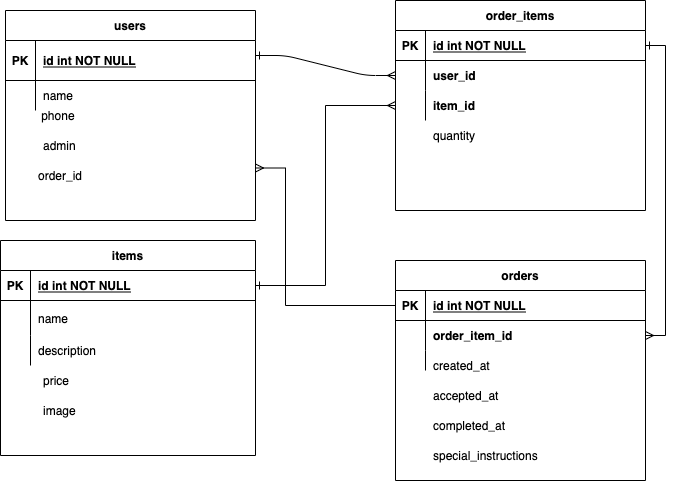

The diagram above was exported from draw.io. Its source (the exported page's mxGraphModel, read from the mxfile embedded in the PNG):
<mxGraphModel dx="946" dy="557" grid="1" gridSize="10" guides="1" tooltips="1" connect="1" arrows="1" fold="1" page="1" pageScale="1" pageWidth="1100" pageHeight="1700" math="0" shadow="0" extFonts="Permanent Marker^https://fonts.googleapis.com/css?family=Permanent+Marker">
  <root>
    <mxCell id="0" />
    <mxCell id="1" parent="0" />
    <mxCell id="C-vyLk0tnHw3VtMMgP7b-1" value="" style="edgeStyle=entityRelationEdgeStyle;endArrow=ERmany;startArrow=ERone;endFill=0;startFill=0;entryX=0;entryY=0.5;entryDx=0;entryDy=0;" parent="1" target="9jPVdvpAdClJIo4kioJY-6" edge="1">
      <mxGeometry width="100" height="100" relative="1" as="geometry">
        <mxPoint x="270" y="125" as="sourcePoint" />
        <mxPoint x="440" y="620" as="targetPoint" />
      </mxGeometry>
    </mxCell>
    <mxCell id="C-vyLk0tnHw3VtMMgP7b-13" value="items" style="shape=table;startSize=30;container=1;collapsible=1;childLayout=tableLayout;fixedRows=1;rowLines=0;fontStyle=1;align=center;resizeLast=1;" parent="1" vertex="1">
      <mxGeometry x="15" y="310" width="255" height="215" as="geometry" />
    </mxCell>
    <mxCell id="C-vyLk0tnHw3VtMMgP7b-14" value="" style="shape=partialRectangle;collapsible=0;dropTarget=0;pointerEvents=0;fillColor=none;points=[[0,0.5],[1,0.5]];portConstraint=eastwest;top=0;left=0;right=0;bottom=1;" parent="C-vyLk0tnHw3VtMMgP7b-13" vertex="1">
      <mxGeometry y="30" width="255" height="30" as="geometry" />
    </mxCell>
    <mxCell id="C-vyLk0tnHw3VtMMgP7b-15" value="PK" style="shape=partialRectangle;overflow=hidden;connectable=0;fillColor=none;top=0;left=0;bottom=0;right=0;fontStyle=1;" parent="C-vyLk0tnHw3VtMMgP7b-14" vertex="1">
      <mxGeometry width="30" height="30" as="geometry">
        <mxRectangle width="30" height="30" as="alternateBounds" />
      </mxGeometry>
    </mxCell>
    <mxCell id="C-vyLk0tnHw3VtMMgP7b-16" value="id int NOT NULL " style="shape=partialRectangle;overflow=hidden;connectable=0;fillColor=none;top=0;left=0;bottom=0;right=0;align=left;spacingLeft=6;fontStyle=5;" parent="C-vyLk0tnHw3VtMMgP7b-14" vertex="1">
      <mxGeometry x="30" width="225" height="30" as="geometry">
        <mxRectangle width="225" height="30" as="alternateBounds" />
      </mxGeometry>
    </mxCell>
    <mxCell id="C-vyLk0tnHw3VtMMgP7b-17" value="" style="shape=partialRectangle;collapsible=0;dropTarget=0;pointerEvents=0;fillColor=none;points=[[0,0.5],[1,0.5]];portConstraint=eastwest;top=0;left=0;right=0;bottom=0;" parent="C-vyLk0tnHw3VtMMgP7b-13" vertex="1">
      <mxGeometry y="60" width="255" height="35" as="geometry" />
    </mxCell>
    <mxCell id="C-vyLk0tnHw3VtMMgP7b-18" value="" style="shape=partialRectangle;overflow=hidden;connectable=0;fillColor=none;top=0;left=0;bottom=0;right=0;" parent="C-vyLk0tnHw3VtMMgP7b-17" vertex="1">
      <mxGeometry width="30" height="35" as="geometry">
        <mxRectangle width="30" height="35" as="alternateBounds" />
      </mxGeometry>
    </mxCell>
    <mxCell id="C-vyLk0tnHw3VtMMgP7b-19" value="name" style="shape=partialRectangle;overflow=hidden;connectable=0;fillColor=none;top=0;left=0;bottom=0;right=0;align=left;spacingLeft=6;" parent="C-vyLk0tnHw3VtMMgP7b-17" vertex="1">
      <mxGeometry x="30" width="225" height="35" as="geometry">
        <mxRectangle width="225" height="35" as="alternateBounds" />
      </mxGeometry>
    </mxCell>
    <mxCell id="C-vyLk0tnHw3VtMMgP7b-20" value="" style="shape=partialRectangle;collapsible=0;dropTarget=0;pointerEvents=0;fillColor=none;points=[[0,0.5],[1,0.5]];portConstraint=eastwest;top=0;left=0;right=0;bottom=0;" parent="C-vyLk0tnHw3VtMMgP7b-13" vertex="1">
      <mxGeometry y="95" width="255" height="30" as="geometry" />
    </mxCell>
    <mxCell id="C-vyLk0tnHw3VtMMgP7b-21" value="" style="shape=partialRectangle;overflow=hidden;connectable=0;fillColor=none;top=0;left=0;bottom=0;right=0;" parent="C-vyLk0tnHw3VtMMgP7b-20" vertex="1">
      <mxGeometry width="30" height="30" as="geometry">
        <mxRectangle width="30" height="30" as="alternateBounds" />
      </mxGeometry>
    </mxCell>
    <mxCell id="C-vyLk0tnHw3VtMMgP7b-22" value="description " style="shape=partialRectangle;overflow=hidden;connectable=0;fillColor=none;top=0;left=0;bottom=0;right=0;align=left;spacingLeft=6;" parent="C-vyLk0tnHw3VtMMgP7b-20" vertex="1">
      <mxGeometry x="30" width="225" height="30" as="geometry">
        <mxRectangle width="225" height="30" as="alternateBounds" />
      </mxGeometry>
    </mxCell>
    <mxCell id="QYL9O7WACxImB2N4pNdT-18" style="edgeStyle=orthogonalEdgeStyle;rounded=0;orthogonalLoop=1;jettySize=auto;html=1;exitX=1;exitY=0.5;exitDx=0;exitDy=0;" parent="C-vyLk0tnHw3VtMMgP7b-13" source="C-vyLk0tnHw3VtMMgP7b-14" target="C-vyLk0tnHw3VtMMgP7b-14" edge="1">
      <mxGeometry relative="1" as="geometry" />
    </mxCell>
    <mxCell id="C-vyLk0tnHw3VtMMgP7b-23" value="users" style="shape=table;startSize=30;container=1;collapsible=1;childLayout=tableLayout;fixedRows=1;rowLines=0;fontStyle=1;align=center;resizeLast=1;" parent="1" vertex="1">
      <mxGeometry x="20" y="80" width="250" height="210" as="geometry" />
    </mxCell>
    <mxCell id="C-vyLk0tnHw3VtMMgP7b-24" value="" style="shape=partialRectangle;collapsible=0;dropTarget=0;pointerEvents=0;fillColor=none;points=[[0,0.5],[1,0.5]];portConstraint=eastwest;top=0;left=0;right=0;bottom=1;" parent="C-vyLk0tnHw3VtMMgP7b-23" vertex="1">
      <mxGeometry y="30" width="250" height="40" as="geometry" />
    </mxCell>
    <mxCell id="C-vyLk0tnHw3VtMMgP7b-25" value="PK" style="shape=partialRectangle;overflow=hidden;connectable=0;fillColor=none;top=0;left=0;bottom=0;right=0;fontStyle=1;" parent="C-vyLk0tnHw3VtMMgP7b-24" vertex="1">
      <mxGeometry width="30" height="40" as="geometry">
        <mxRectangle width="30" height="40" as="alternateBounds" />
      </mxGeometry>
    </mxCell>
    <mxCell id="C-vyLk0tnHw3VtMMgP7b-26" value="id int NOT NULL " style="shape=partialRectangle;overflow=hidden;connectable=0;fillColor=none;top=0;left=0;bottom=0;right=0;align=left;spacingLeft=6;fontStyle=5;" parent="C-vyLk0tnHw3VtMMgP7b-24" vertex="1">
      <mxGeometry x="30" width="220" height="40" as="geometry">
        <mxRectangle width="220" height="40" as="alternateBounds" />
      </mxGeometry>
    </mxCell>
    <mxCell id="C-vyLk0tnHw3VtMMgP7b-27" value="" style="shape=partialRectangle;collapsible=0;dropTarget=0;pointerEvents=0;fillColor=none;points=[[0,0.5],[1,0.5]];portConstraint=eastwest;top=0;left=0;right=0;bottom=0;" parent="C-vyLk0tnHw3VtMMgP7b-23" vertex="1">
      <mxGeometry y="70" width="250" height="30" as="geometry" />
    </mxCell>
    <mxCell id="C-vyLk0tnHw3VtMMgP7b-28" value="" style="shape=partialRectangle;overflow=hidden;connectable=0;fillColor=none;top=0;left=0;bottom=0;right=0;" parent="C-vyLk0tnHw3VtMMgP7b-27" vertex="1">
      <mxGeometry width="30" height="30" as="geometry">
        <mxRectangle width="30" height="30" as="alternateBounds" />
      </mxGeometry>
    </mxCell>
    <mxCell id="C-vyLk0tnHw3VtMMgP7b-29" value="name" style="shape=partialRectangle;overflow=hidden;connectable=0;fillColor=none;top=0;left=0;bottom=0;right=0;align=left;spacingLeft=6;" parent="C-vyLk0tnHw3VtMMgP7b-27" vertex="1">
      <mxGeometry x="30" width="220" height="30" as="geometry">
        <mxRectangle width="220" height="30" as="alternateBounds" />
      </mxGeometry>
    </mxCell>
    <mxCell id="QYL9O7WACxImB2N4pNdT-1" value="" style="shape=partialRectangle;collapsible=0;dropTarget=0;pointerEvents=0;fillColor=none;points=[[0,0.5],[1,0.5]];portConstraint=eastwest;top=0;left=0;right=0;bottom=0;" parent="1" vertex="1">
      <mxGeometry x="35" y="170" width="220" height="30" as="geometry" />
    </mxCell>
    <mxCell id="QYL9O7WACxImB2N4pNdT-2" value="" style="shape=partialRectangle;overflow=hidden;connectable=0;fillColor=none;top=0;left=0;bottom=0;right=0;" parent="QYL9O7WACxImB2N4pNdT-1" vertex="1">
      <mxGeometry width="26.4" height="30" as="geometry">
        <mxRectangle width="30" height="30" as="alternateBounds" />
      </mxGeometry>
    </mxCell>
    <mxCell id="QYL9O7WACxImB2N4pNdT-3" value="phone" style="shape=partialRectangle;overflow=hidden;connectable=0;fillColor=none;top=0;left=0;bottom=0;right=0;align=left;spacingLeft=6;" parent="QYL9O7WACxImB2N4pNdT-1" vertex="1">
      <mxGeometry x="13.2" width="193.6" height="30" as="geometry">
        <mxRectangle width="220" height="30" as="alternateBounds" />
      </mxGeometry>
    </mxCell>
    <mxCell id="QYL9O7WACxImB2N4pNdT-4" value="image" style="shape=partialRectangle;overflow=hidden;connectable=0;fillColor=none;top=0;left=0;bottom=0;right=0;align=left;spacingLeft=6;" parent="1" vertex="1">
      <mxGeometry x="50" y="465" width="220" height="30" as="geometry">
        <mxRectangle width="220" height="30" as="alternateBounds" />
      </mxGeometry>
    </mxCell>
    <mxCell id="QYL9O7WACxImB2N4pNdT-10" value="special_instructions" style="shape=partialRectangle;overflow=hidden;connectable=0;fillColor=none;top=0;left=0;bottom=0;right=0;align=left;spacingLeft=6;" parent="1" vertex="1">
      <mxGeometry x="440" y="510" width="220" height="30" as="geometry">
        <mxRectangle width="220" height="30" as="alternateBounds" />
      </mxGeometry>
    </mxCell>
    <mxCell id="QYL9O7WACxImB2N4pNdT-11" value="created_at" style="shape=partialRectangle;overflow=hidden;connectable=0;fillColor=none;top=0;left=0;bottom=0;right=0;align=left;spacingLeft=6;" parent="1" vertex="1">
      <mxGeometry x="440" y="420" width="220" height="30" as="geometry">
        <mxRectangle width="220" height="30" as="alternateBounds" />
      </mxGeometry>
    </mxCell>
    <mxCell id="QYL9O7WACxImB2N4pNdT-12" value="completed_at" style="shape=partialRectangle;overflow=hidden;connectable=0;fillColor=none;top=0;left=0;bottom=0;right=0;align=left;spacingLeft=6;" parent="1" vertex="1">
      <mxGeometry x="440" y="480" width="220" height="30" as="geometry">
        <mxRectangle width="220" height="30" as="alternateBounds" />
      </mxGeometry>
    </mxCell>
    <mxCell id="QYL9O7WACxImB2N4pNdT-14" value="" style="shape=partialRectangle;collapsible=0;dropTarget=0;pointerEvents=0;fillColor=none;points=[[0,0.5],[1,0.5]];portConstraint=eastwest;top=0;left=0;right=0;bottom=0;" parent="1" vertex="1">
      <mxGeometry x="40" y="200" width="220" height="30" as="geometry" />
    </mxCell>
    <mxCell id="QYL9O7WACxImB2N4pNdT-15" value="" style="shape=partialRectangle;overflow=hidden;connectable=0;fillColor=none;top=0;left=0;bottom=0;right=0;" parent="QYL9O7WACxImB2N4pNdT-14" vertex="1">
      <mxGeometry width="26.4" height="30" as="geometry">
        <mxRectangle width="30" height="30" as="alternateBounds" />
      </mxGeometry>
    </mxCell>
    <mxCell id="QYL9O7WACxImB2N4pNdT-29" value="accepted_at" style="shape=partialRectangle;overflow=hidden;connectable=0;fillColor=none;top=0;left=0;bottom=0;right=0;align=left;spacingLeft=6;" parent="1" vertex="1">
      <mxGeometry x="440" y="450" width="220" height="30" as="geometry">
        <mxRectangle width="220" height="30" as="alternateBounds" />
      </mxGeometry>
    </mxCell>
    <mxCell id="QYL9O7WACxImB2N4pNdT-32" value="price" style="shape=partialRectangle;overflow=hidden;connectable=0;fillColor=none;top=0;left=0;bottom=0;right=0;align=left;spacingLeft=6;" parent="1" vertex="1">
      <mxGeometry x="50" y="435" width="210" height="30" as="geometry">
        <mxRectangle width="220" height="30" as="alternateBounds" />
      </mxGeometry>
    </mxCell>
    <mxCell id="9jPVdvpAdClJIo4kioJY-1" value="admin" style="shape=partialRectangle;overflow=hidden;connectable=0;fillColor=none;top=0;left=0;bottom=0;right=0;align=left;spacingLeft=6;" vertex="1" parent="1">
      <mxGeometry x="50" y="200" width="220" height="30" as="geometry">
        <mxRectangle width="220" height="30" as="alternateBounds" />
      </mxGeometry>
    </mxCell>
    <mxCell id="9jPVdvpAdClJIo4kioJY-2" value="order_items" style="shape=table;startSize=30;container=1;collapsible=1;childLayout=tableLayout;fixedRows=1;rowLines=0;fontStyle=1;align=center;resizeLast=1;" vertex="1" parent="1">
      <mxGeometry x="410" y="70" width="250" height="210" as="geometry" />
    </mxCell>
    <mxCell id="9jPVdvpAdClJIo4kioJY-3" value="" style="shape=partialRectangle;collapsible=0;dropTarget=0;pointerEvents=0;fillColor=none;points=[[0,0.5],[1,0.5]];portConstraint=eastwest;top=0;left=0;right=0;bottom=1;" vertex="1" parent="9jPVdvpAdClJIo4kioJY-2">
      <mxGeometry y="30" width="250" height="30" as="geometry" />
    </mxCell>
    <mxCell id="9jPVdvpAdClJIo4kioJY-4" value="PK" style="shape=partialRectangle;overflow=hidden;connectable=0;fillColor=none;top=0;left=0;bottom=0;right=0;fontStyle=1;" vertex="1" parent="9jPVdvpAdClJIo4kioJY-3">
      <mxGeometry width="30" height="30" as="geometry">
        <mxRectangle width="30" height="30" as="alternateBounds" />
      </mxGeometry>
    </mxCell>
    <mxCell id="9jPVdvpAdClJIo4kioJY-5" value="id int NOT NULL " style="shape=partialRectangle;overflow=hidden;connectable=0;fillColor=none;top=0;left=0;bottom=0;right=0;align=left;spacingLeft=6;fontStyle=5;" vertex="1" parent="9jPVdvpAdClJIo4kioJY-3">
      <mxGeometry x="30" width="220" height="30" as="geometry">
        <mxRectangle width="220" height="30" as="alternateBounds" />
      </mxGeometry>
    </mxCell>
    <mxCell id="9jPVdvpAdClJIo4kioJY-6" value="" style="shape=partialRectangle;collapsible=0;dropTarget=0;pointerEvents=0;fillColor=none;points=[[0,0.5],[1,0.5]];portConstraint=eastwest;top=0;left=0;right=0;bottom=0;" vertex="1" parent="9jPVdvpAdClJIo4kioJY-2">
      <mxGeometry y="60" width="250" height="30" as="geometry" />
    </mxCell>
    <mxCell id="9jPVdvpAdClJIo4kioJY-7" value="" style="shape=partialRectangle;overflow=hidden;connectable=0;fillColor=none;top=0;left=0;bottom=0;right=0;" vertex="1" parent="9jPVdvpAdClJIo4kioJY-6">
      <mxGeometry width="30" height="30" as="geometry">
        <mxRectangle width="30" height="30" as="alternateBounds" />
      </mxGeometry>
    </mxCell>
    <mxCell id="9jPVdvpAdClJIo4kioJY-8" value="user_id" style="shape=partialRectangle;overflow=hidden;connectable=0;fillColor=none;top=0;left=0;bottom=0;right=0;align=left;spacingLeft=6;fontStyle=1" vertex="1" parent="9jPVdvpAdClJIo4kioJY-6">
      <mxGeometry x="30" width="220" height="30" as="geometry">
        <mxRectangle width="220" height="30" as="alternateBounds" />
      </mxGeometry>
    </mxCell>
    <mxCell id="9jPVdvpAdClJIo4kioJY-9" value="" style="shape=partialRectangle;collapsible=0;dropTarget=0;pointerEvents=0;fillColor=none;points=[[0,0.5],[1,0.5]];portConstraint=eastwest;top=0;left=0;right=0;bottom=0;" vertex="1" parent="9jPVdvpAdClJIo4kioJY-2">
      <mxGeometry y="90" width="250" height="30" as="geometry" />
    </mxCell>
    <mxCell id="9jPVdvpAdClJIo4kioJY-10" value="" style="shape=partialRectangle;overflow=hidden;connectable=0;fillColor=none;top=0;left=0;bottom=0;right=0;" vertex="1" parent="9jPVdvpAdClJIo4kioJY-9">
      <mxGeometry width="30" height="30" as="geometry">
        <mxRectangle width="30" height="30" as="alternateBounds" />
      </mxGeometry>
    </mxCell>
    <mxCell id="9jPVdvpAdClJIo4kioJY-11" value="item_id" style="shape=partialRectangle;overflow=hidden;connectable=0;fillColor=none;top=0;left=0;bottom=0;right=0;align=left;spacingLeft=6;fontStyle=1" vertex="1" parent="9jPVdvpAdClJIo4kioJY-9">
      <mxGeometry x="30" width="220" height="30" as="geometry">
        <mxRectangle width="220" height="30" as="alternateBounds" />
      </mxGeometry>
    </mxCell>
    <mxCell id="9jPVdvpAdClJIo4kioJY-12" style="edgeStyle=orthogonalEdgeStyle;rounded=0;orthogonalLoop=1;jettySize=auto;html=1;exitX=1;exitY=0.5;exitDx=0;exitDy=0;" edge="1" parent="9jPVdvpAdClJIo4kioJY-2" source="9jPVdvpAdClJIo4kioJY-3" target="9jPVdvpAdClJIo4kioJY-3">
      <mxGeometry relative="1" as="geometry" />
    </mxCell>
    <mxCell id="9jPVdvpAdClJIo4kioJY-13" value="quantity" style="shape=partialRectangle;overflow=hidden;connectable=0;fillColor=none;top=0;left=0;bottom=0;right=0;align=left;spacingLeft=6;" vertex="1" parent="1">
      <mxGeometry x="440" y="190" width="220" height="30" as="geometry">
        <mxRectangle width="220" height="30" as="alternateBounds" />
      </mxGeometry>
    </mxCell>
    <mxCell id="9jPVdvpAdClJIo4kioJY-17" style="edgeStyle=orthogonalEdgeStyle;rounded=0;orthogonalLoop=1;jettySize=auto;html=1;exitX=1;exitY=0.5;exitDx=0;exitDy=0;entryX=0;entryY=0.5;entryDx=0;entryDy=0;endArrow=ERmany;endFill=0;startArrow=ERone;startFill=0;" edge="1" parent="1" source="C-vyLk0tnHw3VtMMgP7b-14" target="9jPVdvpAdClJIo4kioJY-9">
      <mxGeometry relative="1" as="geometry" />
    </mxCell>
    <mxCell id="9jPVdvpAdClJIo4kioJY-18" value="orders" style="shape=table;startSize=30;container=1;collapsible=1;childLayout=tableLayout;fixedRows=1;rowLines=0;fontStyle=1;align=center;resizeLast=1;" vertex="1" parent="1">
      <mxGeometry x="410" y="330" width="250" height="220" as="geometry" />
    </mxCell>
    <mxCell id="9jPVdvpAdClJIo4kioJY-19" value="" style="shape=partialRectangle;collapsible=0;dropTarget=0;pointerEvents=0;fillColor=none;points=[[0,0.5],[1,0.5]];portConstraint=eastwest;top=0;left=0;right=0;bottom=1;" vertex="1" parent="9jPVdvpAdClJIo4kioJY-18">
      <mxGeometry y="30" width="250" height="30" as="geometry" />
    </mxCell>
    <mxCell id="9jPVdvpAdClJIo4kioJY-20" value="PK" style="shape=partialRectangle;overflow=hidden;connectable=0;fillColor=none;top=0;left=0;bottom=0;right=0;fontStyle=1;" vertex="1" parent="9jPVdvpAdClJIo4kioJY-19">
      <mxGeometry width="30" height="30" as="geometry">
        <mxRectangle width="30" height="30" as="alternateBounds" />
      </mxGeometry>
    </mxCell>
    <mxCell id="9jPVdvpAdClJIo4kioJY-21" value="id int NOT NULL " style="shape=partialRectangle;overflow=hidden;connectable=0;fillColor=none;top=0;left=0;bottom=0;right=0;align=left;spacingLeft=6;fontStyle=5;" vertex="1" parent="9jPVdvpAdClJIo4kioJY-19">
      <mxGeometry x="30" width="220" height="30" as="geometry">
        <mxRectangle width="220" height="30" as="alternateBounds" />
      </mxGeometry>
    </mxCell>
    <mxCell id="9jPVdvpAdClJIo4kioJY-22" value="" style="shape=partialRectangle;collapsible=0;dropTarget=0;pointerEvents=0;fillColor=none;points=[[0,0.5],[1,0.5]];portConstraint=eastwest;top=0;left=0;right=0;bottom=0;" vertex="1" parent="9jPVdvpAdClJIo4kioJY-18">
      <mxGeometry y="60" width="250" height="30" as="geometry" />
    </mxCell>
    <mxCell id="9jPVdvpAdClJIo4kioJY-23" value="" style="shape=partialRectangle;overflow=hidden;connectable=0;fillColor=none;top=0;left=0;bottom=0;right=0;" vertex="1" parent="9jPVdvpAdClJIo4kioJY-22">
      <mxGeometry width="30" height="30" as="geometry">
        <mxRectangle width="30" height="30" as="alternateBounds" />
      </mxGeometry>
    </mxCell>
    <mxCell id="9jPVdvpAdClJIo4kioJY-24" value="order_item_id" style="shape=partialRectangle;overflow=hidden;connectable=0;fillColor=none;top=0;left=0;bottom=0;right=0;align=left;spacingLeft=6;fontStyle=1" vertex="1" parent="9jPVdvpAdClJIo4kioJY-22">
      <mxGeometry x="30" width="220" height="30" as="geometry">
        <mxRectangle width="220" height="30" as="alternateBounds" />
      </mxGeometry>
    </mxCell>
    <mxCell id="9jPVdvpAdClJIo4kioJY-25" value="" style="shape=partialRectangle;collapsible=0;dropTarget=0;pointerEvents=0;fillColor=none;points=[[0,0.5],[1,0.5]];portConstraint=eastwest;top=0;left=0;right=0;bottom=0;" vertex="1" parent="9jPVdvpAdClJIo4kioJY-18">
      <mxGeometry y="90" width="250" height="20" as="geometry" />
    </mxCell>
    <mxCell id="9jPVdvpAdClJIo4kioJY-26" value="" style="shape=partialRectangle;overflow=hidden;connectable=0;fillColor=none;top=0;left=0;bottom=0;right=0;" vertex="1" parent="9jPVdvpAdClJIo4kioJY-25">
      <mxGeometry width="30" height="20" as="geometry">
        <mxRectangle width="30" height="20" as="alternateBounds" />
      </mxGeometry>
    </mxCell>
    <mxCell id="9jPVdvpAdClJIo4kioJY-27" value="" style="shape=partialRectangle;overflow=hidden;connectable=0;fillColor=none;top=0;left=0;bottom=0;right=0;align=left;spacingLeft=6;fontStyle=1" vertex="1" parent="9jPVdvpAdClJIo4kioJY-25">
      <mxGeometry x="30" width="220" height="20" as="geometry">
        <mxRectangle width="220" height="20" as="alternateBounds" />
      </mxGeometry>
    </mxCell>
    <mxCell id="9jPVdvpAdClJIo4kioJY-28" style="edgeStyle=orthogonalEdgeStyle;rounded=0;orthogonalLoop=1;jettySize=auto;html=1;exitX=1;exitY=0.5;exitDx=0;exitDy=0;" edge="1" parent="9jPVdvpAdClJIo4kioJY-18" source="9jPVdvpAdClJIo4kioJY-19" target="9jPVdvpAdClJIo4kioJY-19">
      <mxGeometry relative="1" as="geometry" />
    </mxCell>
    <mxCell id="9jPVdvpAdClJIo4kioJY-37" style="edgeStyle=orthogonalEdgeStyle;rounded=0;orthogonalLoop=1;jettySize=auto;html=1;startArrow=ERmany;startFill=0;endArrow=ERone;endFill=0;entryX=1;entryY=0.5;entryDx=0;entryDy=0;" edge="1" parent="1" source="9jPVdvpAdClJIo4kioJY-22" target="9jPVdvpAdClJIo4kioJY-3">
      <mxGeometry relative="1" as="geometry">
        <mxPoint x="690" y="110" as="targetPoint" />
        <Array as="points">
          <mxPoint x="680" y="405" />
          <mxPoint x="680" y="115" />
        </Array>
      </mxGeometry>
    </mxCell>
    <mxCell id="9jPVdvpAdClJIo4kioJY-45" value="order_id" style="shape=partialRectangle;overflow=hidden;connectable=0;fillColor=none;top=0;left=0;bottom=0;right=0;align=left;spacingLeft=6;" vertex="1" parent="1">
      <mxGeometry x="45" y="230" width="220" height="30" as="geometry">
        <mxRectangle width="220" height="30" as="alternateBounds" />
      </mxGeometry>
    </mxCell>
    <mxCell id="9jPVdvpAdClJIo4kioJY-46" style="edgeStyle=orthogonalEdgeStyle;rounded=0;orthogonalLoop=1;jettySize=auto;html=1;exitX=0;exitY=0.5;exitDx=0;exitDy=0;entryX=1;entryY=0.75;entryDx=0;entryDy=0;startArrow=none;startFill=0;endArrow=ERmany;endFill=0;" edge="1" parent="1" source="9jPVdvpAdClJIo4kioJY-19" target="C-vyLk0tnHw3VtMMgP7b-23">
      <mxGeometry relative="1" as="geometry">
        <Array as="points">
          <mxPoint x="300" y="375" />
          <mxPoint x="300" y="238" />
        </Array>
      </mxGeometry>
    </mxCell>
  </root>
</mxGraphModel>